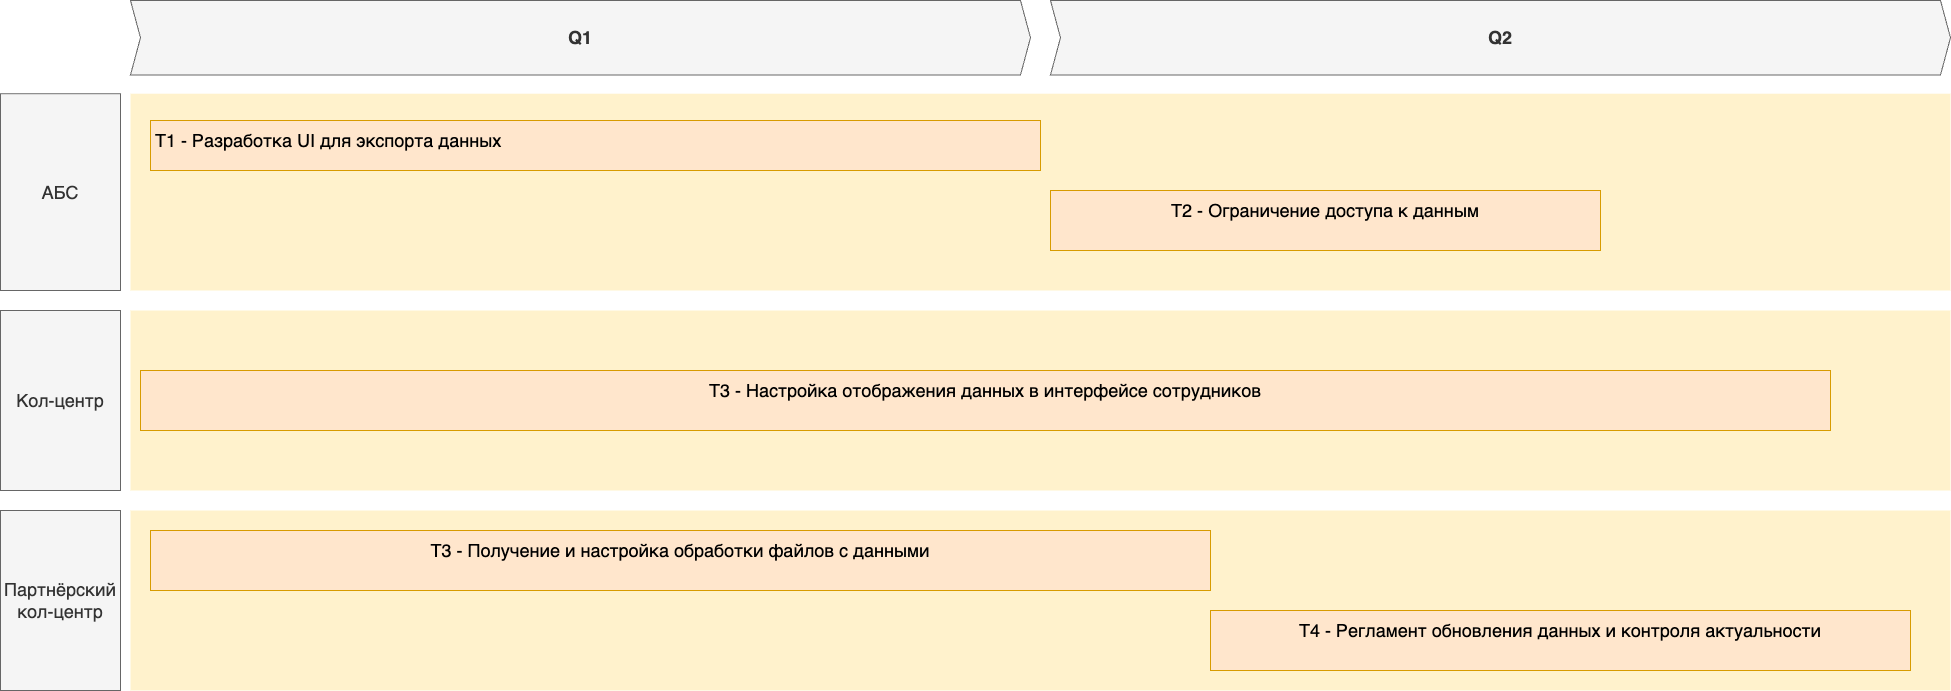

The diagram above was exported from draw.io. Its source (the exported page's mxGraphModel, read from the mxfile embedded in the PNG):
<mxGraphModel dx="5350" dy="4777" grid="1" gridSize="10" guides="1" tooltips="1" connect="1" arrows="1" fold="1" page="1" pageScale="1" pageWidth="3300" pageHeight="2339" math="0" shadow="0">
  <root>
    <mxCell id="3D7FDG2aXA9G618_Kong-0" />
    <mxCell id="3D7FDG2aXA9G618_Kong-1" parent="3D7FDG2aXA9G618_Kong-0" />
    <mxCell id="wGroBH12Sy7-OgBsN0fJ-2" value="" style="shape=rect;fillColor=#fff2cc;strokeColor=none;fontSize=24;html=1;whiteSpace=wrap;align=left;verticalAlign=top;spacing=5;rounded=0;" parent="3D7FDG2aXA9G618_Kong-1" vertex="1">
      <mxGeometry x="-2500" y="-930" width="1820" height="180" as="geometry" />
    </mxCell>
    <mxCell id="wGroBH12Sy7-OgBsN0fJ-4" value="" style="shape=rect;fillColor=#fff2cc;strokeColor=none;fontSize=24;html=1;whiteSpace=wrap;align=left;verticalAlign=top;spacing=5;rounded=0;" parent="3D7FDG2aXA9G618_Kong-1" vertex="1">
      <mxGeometry x="-2500" y="-1146.8" width="1820" height="196.8" as="geometry" />
    </mxCell>
    <mxCell id="wGroBH12Sy7-OgBsN0fJ-5" value="T1 -&amp;nbsp;Разработка UI для экспорта данных" style="shape=rect;fillColor=#ffe6cc;strokeColor=#d79b00;fontSize=18;html=1;whiteSpace=wrap;align=left;verticalAlign=top;spacing=5;rounded=0;" parent="3D7FDG2aXA9G618_Kong-1" vertex="1">
      <mxGeometry x="-2480" y="-1120" width="890" height="50" as="geometry" />
    </mxCell>
    <mxCell id="wGroBH12Sy7-OgBsN0fJ-6" value="&lt;span style=&quot;text-align: left;&quot;&gt;T2 -&amp;nbsp;&lt;/span&gt;Ограничение доступа к данным" style="shape=rect;fillColor=#ffe6cc;strokeColor=#d79b00;fontSize=18;html=1;whiteSpace=wrap;align=center;verticalAlign=top;spacing=5;rounded=0;" parent="3D7FDG2aXA9G618_Kong-1" vertex="1">
      <mxGeometry x="-1580" y="-1050" width="550" height="60" as="geometry" />
    </mxCell>
    <mxCell id="wGroBH12Sy7-OgBsN0fJ-7" value="АБС" style="rounded=0;whiteSpace=wrap;html=1;fillColor=#f5f5f5;fontColor=#333333;strokeColor=#666666;fontSize=18;" parent="3D7FDG2aXA9G618_Kong-1" vertex="1">
      <mxGeometry x="-2630" y="-1146.8" width="120" height="196.8" as="geometry" />
    </mxCell>
    <mxCell id="wGroBH12Sy7-OgBsN0fJ-8" value="Кол-центр" style="rounded=0;whiteSpace=wrap;html=1;fillColor=#f5f5f5;fontColor=#333333;strokeColor=#666666;fontSize=18;" parent="3D7FDG2aXA9G618_Kong-1" vertex="1">
      <mxGeometry x="-2630" y="-930" width="120" height="180" as="geometry" />
    </mxCell>
    <mxCell id="wGroBH12Sy7-OgBsN0fJ-9" value="Q1" style="shape=step;perimeter=stepPerimeter;whiteSpace=wrap;html=1;fixedSize=1;size=10;fillColor=#f5f5f5;strokeColor=#666666;fontSize=18;fontStyle=1;align=center;rounded=0;fontColor=#333333;" parent="3D7FDG2aXA9G618_Kong-1" vertex="1">
      <mxGeometry x="-2500" y="-1240" width="900" height="74.4" as="geometry" />
    </mxCell>
    <mxCell id="wGroBH12Sy7-OgBsN0fJ-15" value="T3 -&amp;nbsp;Настройка отображения данных в интерфейсе сотрудников" style="shape=rect;fillColor=#ffe6cc;strokeColor=#d79b00;fontSize=18;html=1;whiteSpace=wrap;align=center;verticalAlign=top;spacing=5;rounded=0;" parent="3D7FDG2aXA9G618_Kong-1" vertex="1">
      <mxGeometry x="-2490" y="-870" width="1690" height="60" as="geometry" />
    </mxCell>
    <mxCell id="6tiskWIQoHDsk3ba577Q-0" value="Q2" style="shape=step;perimeter=stepPerimeter;whiteSpace=wrap;html=1;fixedSize=1;size=10;fillColor=#f5f5f5;strokeColor=#666666;fontSize=18;fontStyle=1;align=center;rounded=0;fontColor=#333333;" vertex="1" parent="3D7FDG2aXA9G618_Kong-1">
      <mxGeometry x="-1580" y="-1240" width="900" height="74.4" as="geometry" />
    </mxCell>
    <mxCell id="6tiskWIQoHDsk3ba577Q-5" value="" style="shape=rect;fillColor=#fff2cc;strokeColor=none;fontSize=24;html=1;whiteSpace=wrap;align=left;verticalAlign=top;spacing=5;rounded=0;" vertex="1" parent="3D7FDG2aXA9G618_Kong-1">
      <mxGeometry x="-2500" y="-730" width="1820" height="180" as="geometry" />
    </mxCell>
    <mxCell id="6tiskWIQoHDsk3ba577Q-6" value="Партнёрский кол-центр" style="rounded=0;whiteSpace=wrap;html=1;fillColor=#f5f5f5;fontColor=#333333;strokeColor=#666666;fontSize=18;" vertex="1" parent="3D7FDG2aXA9G618_Kong-1">
      <mxGeometry x="-2630" y="-730" width="120" height="180" as="geometry" />
    </mxCell>
    <mxCell id="6tiskWIQoHDsk3ba577Q-7" value="T4 -&amp;nbsp;Регламент обновления данных и контроля актуальности" style="shape=rect;fillColor=#ffe6cc;strokeColor=#d79b00;fontSize=18;html=1;whiteSpace=wrap;align=center;verticalAlign=top;spacing=5;rounded=0;" vertex="1" parent="3D7FDG2aXA9G618_Kong-1">
      <mxGeometry x="-1420" y="-630" width="700" height="60" as="geometry" />
    </mxCell>
    <mxCell id="6tiskWIQoHDsk3ba577Q-8" value="T3 -&amp;nbsp;Получение и настройка обработки файлов с данными" style="shape=rect;fillColor=#ffe6cc;strokeColor=#d79b00;fontSize=18;html=1;whiteSpace=wrap;align=center;verticalAlign=top;spacing=5;rounded=0;" vertex="1" parent="3D7FDG2aXA9G618_Kong-1">
      <mxGeometry x="-2480" y="-710" width="1060" height="60" as="geometry" />
    </mxCell>
  </root>
</mxGraphModel>